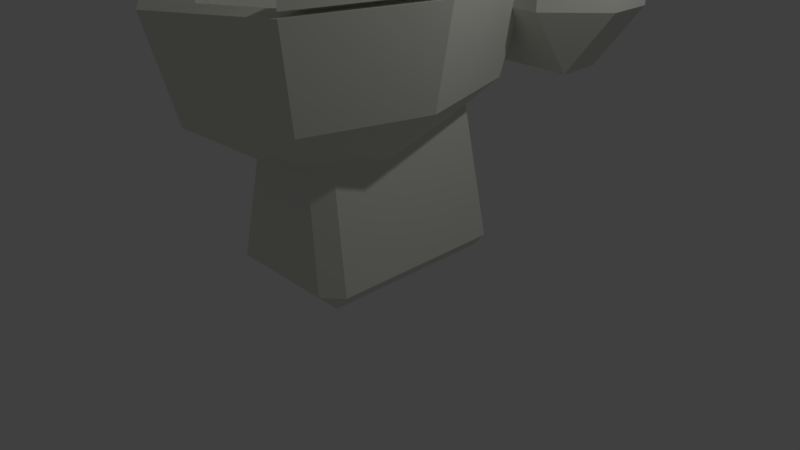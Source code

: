 # Source: Toilet-002.blend  (saved by Blender 2.79.0; exported with 4.5.12 LTS)
import bpy
from mathutils import Matrix  # noqa: F401  (used for matrix-valued properties, if any)

bpy.ops.wm.read_factory_settings(use_empty=True)
scene = bpy.context.scene
scene.name = 'Scene'

# ---- collections
col_collection_1 = bpy.data.collections.new('Collection 1'); scene.collection.children.link(col_collection_1)

# ---- images (referenced by path relative to the original .blend; pixels are not part of the script)
import os
ASSET_DIR = os.environ.get("B2B_ASSET_DIR", "")  # directory of the original .blend (textures are referenced by path, not embedded)
HERE = os.path.dirname(os.path.abspath(__file__))  # packed textures are extracted next to this script under _unpacked/

def load_image(name, relpath, width, height, colorspace="sRGB"):
    """Load a texture the original file referenced (path relative to the .blend, or extracted next to this script)."""
    p = next((c for c in (os.path.join(HERE, relpath), os.path.join(ASSET_DIR, relpath)) if relpath and os.path.exists(c)), "")
    if p:
        img = bpy.data.images.load(p, check_existing=True)
        img.name = name
    else:  # same state as the original file: an image datablock whose file is absent (Cycles renders it pink)
        img = bpy.data.images.new(name, width, height)
        img.source = "FILE"
        img.filepath = "//" + (relpath or name)
    img.colorspace_settings.name = colorspace
    return img
img_toilet_texture_1_png = load_image('Toilet-Texture_1.png', '_unpacked/Toilet-Texture_1.4c3fd01b.png', 256, 256, 'sRGB')

# ---- materials (node trees are filled in below, after node groups)
mat_material = bpy.data.materials.new('Material')
mat_material.alpha_threshold = 0.0
mat_material.roughness = 0.5
mat_material.line_color = (0.0, 0.0, 0.0, 1.0)

# ---- material node trees
mat_material.use_nodes = True; mat_material.node_tree.nodes.clear()
_N = mat_material.node_tree.nodes; _L = mat_material.node_tree.links
n0 = _N.new('ShaderNodeOutputMaterial'); n0.name = 'Material Output'; n0.location = (300, 300)
n1 = _N.new('ShaderNodeBsdfDiffuse'); n1.name = 'Diffuse BSDF'; n1.location = (10, 300)
n2 = _N.new('ShaderNodeTexImage'); n2.name = 'Image Texture'; n2.location = (-180, 300)
n2.width = 140
n2.image = img_toilet_texture_1_png
_L.new(n1.outputs[0], n0.inputs[0])
_L.new(n2.outputs[0], n1.inputs[0])
n0.is_active_output = True

# ---- world
world_world = bpy.data.worlds.new('World'); scene.world = world_world
world_world.color = (0.05088, 0.05088, 0.05088)
world_world.use_sun_shadow = False
world_world.sun_shadow_jitter_overblur = 0.0
world_world.cycles.sampling_method = 'MANUAL'

# ---- cameras
cam_camera = bpy.data.cameras.new('Camera')
cam_camera.clip_end = 100.0
cam_camera.lens = 35.0
cam_camera.sensor_width = 32.0
cam_camera.sensor_height = 18.0
cam_camera.ortho_scale = 7.314
cam_camera.dof.focus_distance = 0.0

# ---- lights
light_lamp = bpy.data.lights.new('Lamp', 'POINT')
light_lamp.transmission_factor = 0.0
light_lamp.cutoff_distance = 30.0
light_lamp.energy = 100.0
light_lamp.shadow_buffer_clip_start = 1.001
light_lamp.shadow_soft_size = 0.1
light_lamp.shadow_maximum_resolution = 0.006
light_lamp.use_absolute_resolution = True

# ---- meshes
me_cube = bpy.data.meshes.new('Cube')
me_cube.from_pydata([(0.929, 1.155, 0.2156), (0.7425, 1.155, -0.001417), (0.7066, 1.375, 0.2181), (0.929, -1.155, 0.2156), (0.7066, -1.375, 0.2181), (0.7425, -1.155, -0.001417), (-0.7066, -1.375, 0.2181), (-0.929, -1.155, 0.2156), (-0.7425, -1.155, -0.001417), (-0.7066, 1.375, 0.2181), (-0.7425, 1.155, -0.001417), (-0.929, 1.155, 0.2156), (0.3856, 1.232, 2.144), (0.5842, 1.035, 2.146), (0.3856, -1.232, 2.049), (0.5842, -1.035, 2.051), (-0.5842, -1.035, 2.051), (-0.3856, -1.232, 2.049), (-0.5842, 1.035, 2.146), (-0.3856, 1.232, 2.144), (-0.4304, -0.9239, 1.478), (-1.038, -1.811, 2.321), (-1.198, -2.043, 3.546), (-0.009175, -1.178, 1.478), (0.7421, 0.5732, 3.513), (0.2507, 0.9575, 2.176), (-0.009175, -2.432, 2.321), (-0.009175, -2.76, 3.546), (1.247, -0.3108, 3.513), (0.6743, -0.3108, 2.478), (0.412, -0.9239, 1.478), (0.8794, -1.605, 3.513), (0.4741, -1.015, 2.478), (-0.009175, 0.581, 1.966), (1.02, -1.811, 2.321), (1.179, -2.043, 3.546), (-0.009175, -2.142, 3.513), (-0.009175, -1.307, 2.478), (0.5865, -0.3102, 1.478), (1.446, -0.3108, 2.321), (-0.8978, -1.605, 3.513), (-0.4924, -1.015, 2.478), (-0.009175, 2.155, 3.546), (1.672, -0.3108, 3.546), (-0.009175, 1.826, 2.321), (-1.266, -0.3108, 3.513), (-0.6926, -0.3108, 2.478), (-0.009175, 0.5693, 1.478), (-0.4304, 0.3035, 1.478), (0.412, 0.3035, 1.478), (1.02, 1.189, 2.321), (-0.7604, 0.5732, 3.513), (-0.269, 0.9575, 2.176), (-1.038, 1.189, 2.321), (-1.198, 1.421, 3.546), (-0.6048, -0.3102, 1.478), (1.179, 1.421, 3.546), (-0.009175, 0.8314, 3.513), (-1.465, -0.3108, 2.321), (-0.009175, 1.12, 2.161), (-1.69, -0.3108, 3.546), (-1.133, 0.7818, 6.145), (-1.133, 1.046, 6.145), (-1.133, 0.7818, 5.88), (-1.133, 1.046, 5.88), (-1.397, 0.7818, 6.145), (-1.397, 1.046, 6.145), (-1.397, 0.7818, 5.88), (-1.397, 1.046, 5.88), (-1.523, 2.946, 3.163), (-1.523, 2.335, 2.34), (-2.134, 2.335, 3.163), (-1.523, 1.761, 2.34), (-1.523, 1.15, 3.163), (-2.134, 1.761, 3.163), (-1.801, 2.513, 6.638), (-1.801, 1.584, 6.638), (1.523, 2.946, 3.163), (2.134, 2.335, 3.163), (1.523, 2.335, 2.34), (1.523, 1.15, 3.163), (1.523, 1.761, 2.34), (2.134, 1.761, 3.163), (1.801, 2.513, 6.638), (1.801, 1.584, 6.638), (-1.328, 1.31, 5.95), (-1.202, 1.31, 5.95), (-1.202, 1.31, 6.075), (-1.328, 1.31, 6.075), (-0.7423, 0.8698, 6.057), (-0.7423, 0.8698, 5.968), (-0.7423, 0.9584, 6.057), (-0.7423, 0.9584, 5.968), (-0.009175, 0.685, 2.478), (-0.4924, 0.3933, 2.478), (0.4741, 0.3933, 2.478), (-0.009175, -0.3108, 2.211), (-1.573, 2.908, 6.289), (-1.523, 2.946, 6.222), (-2.134, 2.335, 6.222), (-2.122, 2.359, 6.289), (-1.523, 1.15, 6.222), (-1.573, 1.188, 6.289), (-2.122, 1.738, 6.289), (-2.134, 1.761, 6.222), (1.523, 2.946, 6.222), (1.573, 2.908, 6.289), (2.122, 2.359, 6.289), (2.134, 2.335, 6.222), (1.573, 1.188, 6.289), (1.523, 1.15, 6.222), (2.134, 1.761, 6.222), (2.122, 1.738, 6.289), (-1.198, -2.043, 3.611), (0.7421, 0.5732, 3.578), (1.247, -0.3108, 3.578), (0.8794, -1.605, 3.578), (1.179, -2.043, 3.611), (-0.8978, -1.605, 3.578), (-0.009175, 1.099, 3.611), (1.672, -0.3108, 3.611), (-1.266, -0.3108, 3.578), (-0.7604, 0.5732, 3.578), (-1.198, 1.05, 3.611), (1.179, 1.05, 3.611), (-0.009175, 0.8314, 3.578), (-1.69, -0.3108, 3.611), (-0.009175, 1.098, 3.71), (-1.198, 1.05, 3.71), (-1.69, -0.3117, 3.71), (0.7421, 0.5723, 3.678), (1.247, -0.3117, 3.678), (0.8794, -1.606, 3.678), (-1.198, -2.043, 3.71), (1.672, -0.3117, 3.71), (-0.8978, -1.606, 3.678), (-1.266, -0.3117, 3.678), (1.179, -2.043, 3.71), (1.179, 1.05, 3.71), (-0.7604, 0.5723, 3.678), (-0.009175, 0.8305, 3.678), (0.8022, 1.249, 3.513), (0.8022, 0.9042, 3.513), (0.8022, 1.177, 3.858), (0.8022, 0.977, 3.858), (1.143, 1.249, 3.513), (1.143, 0.9042, 3.513), (1.143, 1.177, 3.858), (1.143, 0.977, 3.858), (-0.8022, 1.249, 3.513), (-0.8022, 0.9042, 3.513), (-0.8022, 1.177, 3.858), (-0.8022, 0.977, 3.858), (-1.143, 1.249, 3.513), (-1.143, 0.9042, 3.513), (-1.143, 1.177, 3.858), (-1.143, 0.977, 3.858), (-1.507, 2.916, 6.249), (-1.542, 2.909, 6.258), (-2.102, 2.349, 6.258), (-2.087, 2.336, 6.249), (-2.087, 1.76, 6.249), (-2.102, 1.748, 6.258), (-1.542, 1.188, 6.258), (-1.507, 1.18, 6.249), (2.087, 2.336, 6.249), (2.102, 2.349, 6.258), (1.542, 2.909, 6.258), (1.507, 2.916, 6.249), (1.507, 1.18, 6.249), (1.542, 1.188, 6.258), (2.102, 1.748, 6.258), (2.087, 1.76, 6.249)], [], [(12, 2, 9, 19), (1, 5, 8, 10), (7, 16, 18, 11), (4, 14, 17, 6), (0, 1, 2), (3, 4, 5), (6, 7, 8), (9, 10, 11), (0, 3, 5, 1), (1, 10, 9, 2), (2, 12, 13, 0), (4, 6, 8, 5), (3, 15, 14, 4), (7, 11, 10, 8), (6, 17, 16, 7), (11, 18, 19, 9), (0, 13, 15, 3), (95, 29, 28, 24), (53, 54, 42, 44), (33, 25, 59), (48, 53, 44, 47), (58, 60, 54, 53), (96, 29, 95), (29, 32, 31, 28), (55, 58, 53, 48), (96, 32, 29), (32, 37, 36, 31), (20, 21, 58, 55), (21, 22, 60, 58), (96, 37, 32), (37, 41, 40, 36), (23, 26, 21, 20), (26, 27, 22, 21), (96, 41, 37), (41, 46, 45, 40), (30, 34, 26, 23), (34, 35, 27, 26), (51, 45, 46, 94), (38, 39, 34, 30), (39, 43, 35, 34), (96, 46, 41), (49, 50, 39, 38), (57, 51, 94, 93), (50, 56, 43, 39), (96, 94, 46), (44, 42, 56, 50), (33, 59, 52), (47, 44, 50, 49), (51, 57, 42, 54), (45, 51, 54, 60), (57, 24, 56, 42), (40, 45, 60, 22), (36, 40, 22, 27), (31, 36, 27, 35), (24, 28, 43, 56), (28, 31, 35, 43), (79, 81, 72, 70), (109, 112, 84), (68, 67, 65, 66), (102, 109, 84, 76), (73, 101, 104, 74), (75, 76, 84, 83), (69, 70, 71), (72, 73, 74), (98, 69, 71, 99), (110, 101, 73, 80), (77, 78, 79), (80, 81, 82), (112, 107, 83, 84), (110, 80, 82, 111), (98, 105, 77, 69), (70, 72, 74, 71), (102, 76, 103), (71, 74, 104, 99), (97, 100, 75), (77, 105, 108, 78), (108, 111, 82, 78), (106, 83, 107), (81, 79, 78, 82), (69, 77, 79, 70), (80, 73, 72, 81), (76, 75, 100, 103), (66, 65, 61, 62), (61, 63, 90, 89), (64, 63, 67, 68), (62, 64, 86, 87), (61, 65, 67, 63), (91, 89, 90, 92), (66, 62, 87, 88), (64, 68, 85, 86), (68, 66, 88, 85), (64, 62, 91, 92), (62, 61, 89, 91), (63, 64, 92, 90), (52, 59, 93, 94), (25, 33, 96, 95), (59, 25, 95, 93), (33, 52, 94, 96), (159, 162, 103, 100), (163, 170, 109, 102), (110, 111, 172, 169), (99, 104, 161, 160), (105, 98, 157, 168), (101, 110, 169, 164), (111, 108, 165, 172), (106, 97, 75, 83), (166, 167, 106, 107), (108, 105, 168, 165), (158, 159, 100, 97), (104, 101, 164, 161), (170, 171, 112, 109), (171, 166, 107, 112), (162, 163, 102, 103), (167, 158, 97, 106), (122, 123, 119, 125), (121, 126, 123, 122), (125, 119, 124, 114), (118, 113, 126, 121), (114, 124, 120, 115), (115, 120, 117, 116), (139, 140, 127, 128), (136, 139, 128, 129), (140, 130, 138, 127), (135, 136, 129, 133), (130, 131, 134, 138), (131, 132, 137, 134), (118, 121, 136, 135), (116, 117, 137, 132), (119, 123, 128, 127), (122, 125, 140, 139), (113, 118, 135, 133), (123, 126, 129, 128), (124, 119, 127, 138), (114, 115, 131, 130), (125, 114, 130, 140), (117, 120, 134, 137), (115, 116, 132, 131), (120, 124, 138, 134), (121, 122, 139, 136), (126, 113, 133, 129), (141, 142, 144, 143), (143, 144, 148, 147), (147, 148, 146, 145), (148, 144, 142, 146), (149, 151, 152, 150), (151, 155, 156, 152), (155, 153, 154, 156), (156, 154, 150, 152), (24, 57, 93, 95), (166, 171, 172, 165), (170, 163, 164, 169), (158, 167, 168, 157), (162, 159, 160, 161), (171, 170, 169, 172), (167, 166, 165, 168), (163, 162, 161, 164), (159, 158, 157, 160), (98, 99, 160, 157)])
_uv = me_cube.uv_layers.new(name='UVMap')
_uv.uv.foreach_set('vector', [0.4059, 0.8811, 0.4246, 0.9422, 0.3795, 0.9484, 0.3813, 0.8845, 0.4039, 0.5995, 0.4039, 0.5241, 0.4518, 0.5241, 0.4518, 0.5996, 0.03444, 0.8204, 0.09413, 0.8266, 0.09462, 0.8943, 0.03157, 0.8958, 0.3249, 0.9537, 0.3354, 0.8937, 0.3602, 0.8937, 0.3706, 0.9537, 0.4319, 0.9406, 0.4269, 0.9484, 0.4246, 0.9422, 0.424, 0.6559, 0.4234, 0.6487, 0.4306, 0.6559, 0.03529, 0.8132, 0.03444, 0.8204, 0.02788, 0.8201, 0.03188, 0.903, 0.025, 0.8955, 0.03157, 0.8958, 0.424, 0.7314, 0.424, 0.6559, 0.4306, 0.6559, 0.4306, 0.7313, 0.4039, 0.5995, 0.4518, 0.5996, 0.4505, 0.607, 0.4049, 0.607, 0.4246, 0.9422, 0.4059, 0.8811, 0.4124, 0.8795, 0.4319, 0.9406, 0.4049, 0.5172, 0.4505, 0.5173, 0.4518, 0.5241, 0.4039, 0.5241, 0.3176, 0.9529, 0.3288, 0.8929, 0.3354, 0.8937, 0.3249, 0.9537, 0.03444, 0.8204, 0.03157, 0.8958, 0.025, 0.8955, 0.02788, 0.8201, 0.03529, 0.8132, 0.09475, 0.8202, 0.09413, 0.8266, 0.03444, 0.8204, 0.03157, 0.8958, 0.09462, 0.8943, 0.09475, 0.9008, 0.03188, 0.903, 0.424, 0.7314, 0.3611, 0.7274, 0.3641, 0.6598, 0.424, 0.6559, 0.4708, 0.8854, 0.4704, 0.9084, 0.4358, 0.9085, 0.4369, 0.8795, 0.4363, 0.6542, 0.475, 0.6487, 0.4729, 0.6867, 0.4345, 0.6872, 0.9387, 0.04855, 0.9387, 0.14, 0.8781, 0.1375, 0.07865, 0.7644, 0.0889, 0.7985, 0.05133, 0.8093, 0.06323, 0.769, 0.3795, 0.819, 0.4184, 0.8191, 0.4195, 0.8756, 0.3804, 0.868, 0.1545, 0.9317, 0.1757, 0.9257, 0.1757, 0.9496, 0.4704, 0.9084, 0.4708, 0.9314, 0.4366, 0.9507, 0.4358, 0.9085, 0.08948, 0.7467, 0.1154, 0.7552, 0.0889, 0.7985, 0.07865, 0.7644, 0.1545, 0.9317, 0.1633, 0.9053, 0.1757, 0.9257, 0.2923, 0.9196, 0.2915, 0.9351, 0.2558, 0.9343, 0.2573, 0.9058, 0.08948, 0.7258, 0.1154, 0.7043, 0.1154, 0.7552, 0.08948, 0.7467, 0.3804, 0.77, 0.4195, 0.7624, 0.4184, 0.8191, 0.3795, 0.819, 0.1545, 0.9317, 0.1457, 0.9005, 0.1633, 0.9053, 0.2915, 0.9351, 0.2923, 0.9512, 0.2573, 0.9639, 0.2558, 0.9343, 0.07865, 0.7141, 0.0889, 0.6756, 0.1154, 0.7043, 0.08948, 0.7258, 0.4234, 0.8014, 0.4614, 0.8017, 0.4641, 0.8401, 0.4258, 0.8347, 0.1545, 0.9317, 0.1333, 0.914, 0.1457, 0.9005, 0.2271, 0.9153, 0.2266, 0.9383, 0.192, 0.9382, 0.1928, 0.896, 0.06334, 0.7183, 0.05147, 0.6859, 0.0889, 0.6756, 0.07865, 0.7141, 0.4258, 0.7674, 0.4641, 0.7624, 0.4614, 0.8017, 0.4234, 0.8014, 0.1931, 0.9672, 0.192, 0.9382, 0.2266, 0.9383, 0.2271, 0.9613, 0.05251, 0.736, 0.025, 0.7292, 0.05147, 0.6859, 0.06334, 0.7183, 0.192, 0.8354, 0.2309, 0.8354, 0.232, 0.892, 0.193, 0.8845, 0.1545, 0.9317, 0.1333, 0.9379, 0.1333, 0.914, 0.05251, 0.7568, 0.025, 0.7801, 0.025, 0.7292, 0.05251, 0.736, 0.025, 0.9316, 0.026, 0.9069, 0.05986, 0.9156, 0.05874, 0.9316, 0.193, 0.7865, 0.232, 0.7789, 0.2309, 0.8354, 0.192, 0.8354, 0.1545, 0.9317, 0.1457, 0.9582, 0.1333, 0.9379, 0.4345, 0.6872, 0.4729, 0.6867, 0.475, 0.7263, 0.4363, 0.7215, 0.9387, 0.04855, 0.8781, 0.1375, 0.8538, 0.08117, 0.06323, 0.769, 0.05133, 0.8093, 0.025, 0.7801, 0.05251, 0.7568, 0.04607, 0.6153, 0.06712, 0.6301, 0.05543, 0.6717, 0.025, 0.638, 0.03818, 0.583, 0.04607, 0.6153, 0.025, 0.638, 0.025, 0.5792, 0.06712, 0.6301, 0.09273, 0.6287, 0.09881, 0.6592, 0.05543, 0.6717, 0.06104, 0.5456, 0.03818, 0.583, 0.025, 0.5792, 0.05558, 0.5291, 0.09337, 0.5366, 0.06104, 0.5456, 0.05558, 0.5291, 0.09881, 0.5172, 0.1162, 0.5614, 0.09337, 0.5366, 0.09881, 0.5172, 0.1294, 0.5504, 0.09273, 0.6287, 0.1162, 0.6054, 0.1294, 0.6092, 0.09881, 0.6592, 0.1162, 0.6054, 0.1162, 0.5614, 0.1294, 0.5504, 0.1294, 0.6092, 0.1171, 0.9128, 0.09862, 0.9128, 0.09862, 0.8132, 0.1171, 0.8132, 0.06666, 0.9069, 0.07763, 0.9213, 0.06374, 0.9213, 0.3232, 0.2482, 0.3232, 0.2919, 0.2786, 0.2919, 0.2786, 0.2482, 0.1333, 0.8884, 0.1333, 0.7869, 0.1457, 0.7789, 0.1457, 0.8965, 0.3176, 0.8621, 0.3176, 0.7625, 0.3374, 0.7638, 0.3374, 0.8635, 0.1757, 0.8965, 0.1457, 0.8965, 0.1457, 0.7789, 0.1757, 0.7789, 0.3756, 0.8621, 0.3559, 0.889, 0.3559, 0.8635, 0.3373, 0.889, 0.3176, 0.8621, 0.3374, 0.8635, 0.3756, 0.7624, 0.3756, 0.8621, 0.3559, 0.8635, 0.3559, 0.7638, 0.2325, 0.6408, 0.1342, 0.6417, 0.1335, 0.5425, 0.2318, 0.5416, 0.1536, 0.6737, 0.1333, 0.6754, 0.153, 0.6487, 0.3617, 0.5441, 0.3814, 0.5172, 0.3815, 0.5427, 0.4253, 0.8692, 0.4253, 0.8492, 0.4366, 0.844, 0.4366, 0.8744, 0.2325, 0.6408, 0.2318, 0.5416, 0.2519, 0.5437, 0.2526, 0.6429, 0.2519, 0.7735, 0.1536, 0.7732, 0.1536, 0.6737, 0.2519, 0.674, 0.3559, 0.889, 0.3373, 0.889, 0.3374, 0.8635, 0.3559, 0.8635, 0.2391, 0.7795, 0.2491, 0.7921, 0.2378, 0.7973, 0.3559, 0.8635, 0.3374, 0.8635, 0.3374, 0.7638, 0.3559, 0.7638, 0.2391, 0.835, 0.2378, 0.8173, 0.2491, 0.8224, 0.1536, 0.6737, 0.1536, 0.7732, 0.1333, 0.775, 0.1333, 0.6754, 0.4, 0.6424, 0.3815, 0.6424, 0.3815, 0.5427, 0.4, 0.5427, 0.31, 0.9058, 0.31, 0.9204, 0.2962, 0.9177, 0.3814, 0.5172, 0.4, 0.5172, 0.4, 0.5427, 0.3815, 0.5427, 0.2519, 0.674, 0.1536, 0.6737, 0.153, 0.6487, 0.2513, 0.649, 0.2318, 0.5416, 0.1335, 0.5425, 0.1337, 0.5182, 0.232, 0.5172, 0.2491, 0.7921, 0.2491, 0.8224, 0.2378, 0.8173, 0.2378, 0.7973, 0.2591, 0.07478, 0.3036, 0.07488, 0.3036, 0.1187, 0.2591, 0.1186, 0.2141, 0.2476, 0.2584, 0.2478, 0.2421, 0.3131, 0.2273, 0.3131, 0.1486, 0.1185, 0.1042, 0.1188, 0.1042, 0.07506, 0.1486, 0.07478, 0.3434, 0.3579, 0.3879, 0.3579, 0.3762, 0.4023, 0.355, 0.4023, 0.2141, 0.2476, 0.2141, 0.2038, 0.2584, 0.2041, 0.2584, 0.2478, 0.3238, 0.1518, 0.3387, 0.1518, 0.3387, 0.1665, 0.3238, 0.1665, 0.2591, 0.07478, 0.2591, 0.1186, 0.2141, 0.1075, 0.2141, 0.08666, 0.1486, 0.1185, 0.1486, 0.07478, 0.1939, 0.0868, 0.1939, 0.1076, 0.3232, 0.2482, 0.2786, 0.2482, 0.2903, 0.2038, 0.3115, 0.2038, 0.4465, 0.1411, 0.402, 0.1411, 0.4168, 0.07478, 0.4317, 0.07478, 0.2591, 0.1186, 0.3036, 0.1187, 0.288, 0.1839, 0.2731, 0.1839, 0.1042, 0.1188, 0.1486, 0.1185, 0.1351, 0.1842, 0.1203, 0.1843, 0.4091, 0.6354, 0.4039, 0.6269, 0.4175, 0.6267, 0.4269, 0.6425, 0.2409, 0.8835, 0.2513, 0.8934, 0.2513, 0.9236, 0.2359, 0.904, 0.4039, 0.6269, 0.4091, 0.6184, 0.4269, 0.6109, 0.4175, 0.6267, 0.2513, 0.8697, 0.2409, 0.8796, 0.2359, 0.8591, 0.2513, 0.8395, 0.2369, 0.817, 0.2369, 0.7976, 0.2378, 0.7973, 0.2378, 0.8173, 0.1342, 0.6438, 0.2326, 0.6428, 0.2336, 0.6438, 0.1333, 0.6448, 0.2558, 0.7824, 0.2755, 0.7624, 0.2755, 0.764, 0.2568, 0.7829, 0.294, 0.9019, 0.2755, 0.9019, 0.2755, 0.9004, 0.2941, 0.9004, 0.3138, 0.7824, 0.3138, 0.8819, 0.3128, 0.8814, 0.3128, 0.7829, 0.1342, 0.6417, 0.2325, 0.6408, 0.232, 0.6418, 0.1348, 0.6427, 0.2755, 0.7624, 0.294, 0.7624, 0.2941, 0.764, 0.2755, 0.764, 0.1881, 0.7869, 0.1881, 0.8884, 0.1757, 0.8965, 0.1757, 0.7789, 0.1274, 0.7011, 0.1274, 0.6756, 0.1281, 0.6763, 0.1281, 0.7014, 0.294, 0.7624, 0.3138, 0.7824, 0.3128, 0.7829, 0.2941, 0.764, 0.1281, 0.7053, 0.1281, 0.7308, 0.1274, 0.7311, 0.1274, 0.706, 0.2755, 0.9019, 0.2558, 0.8819, 0.2568, 0.8814, 0.2755, 0.9004, 0.1281, 0.735, 0.1281, 0.7605, 0.1274, 0.7608, 0.1274, 0.7357, 0.4244, 0.8689, 0.4244, 0.8495, 0.4253, 0.8492, 0.4253, 0.8692, 0.2369, 0.7976, 0.2381, 0.7795, 0.2391, 0.7795, 0.2378, 0.7973, 0.4567, 0.6177, 0.4572, 0.5182, 0.4582, 0.5172, 0.4577, 0.6187, 0.2735, 0.5967, 0.2581, 0.611, 0.2565, 0.5722, 0.2652, 0.5722, 0.302, 0.6132, 0.302, 0.627, 0.2581, 0.611, 0.2735, 0.5967, 0.2652, 0.5722, 0.2565, 0.5722, 0.2581, 0.5333, 0.2735, 0.5476, 0.3438, 0.6011, 0.3579, 0.6109, 0.302, 0.627, 0.302, 0.6132, 0.2735, 0.5476, 0.2581, 0.5333, 0.302, 0.5172, 0.302, 0.5311, 0.302, 0.5311, 0.302, 0.5172, 0.3579, 0.5333, 0.3438, 0.5431, 0.2728, 0.6791, 0.2644, 0.7036, 0.2558, 0.7036, 0.2573, 0.6648, 0.3013, 0.6625, 0.2728, 0.6791, 0.2573, 0.6648, 0.3013, 0.6487, 0.2644, 0.7036, 0.2728, 0.7282, 0.2573, 0.7424, 0.2558, 0.7036, 0.3431, 0.6746, 0.3013, 0.6625, 0.3013, 0.6487, 0.3572, 0.6648, 0.2728, 0.7282, 0.3013, 0.7447, 0.3013, 0.7585, 0.2573, 0.7424, 0.3013, 0.7447, 0.3431, 0.7326, 0.3572, 0.7424, 0.3013, 0.7585, 0.468, 0.8336, 0.4695, 0.7914, 0.4727, 0.7915, 0.4712, 0.8337, 0.4621, 0.5316, 0.4636, 0.5173, 0.4668, 0.5172, 0.4653, 0.5315, 0.4707, 0.556, 0.4708, 0.5172, 0.474, 0.5172, 0.4738, 0.556, 0.1838, 0.9005, 0.1828, 0.9252, 0.1796, 0.9252, 0.1806, 0.9005, 0.4695, 0.848, 0.468, 0.8336, 0.4712, 0.8337, 0.4727, 0.848, 0.1221, 0.9143, 0.121, 0.8699, 0.1242, 0.8699, 0.1253, 0.9143, 0.4708, 0.5949, 0.4707, 0.556, 0.4738, 0.556, 0.474, 0.5948, 0.4629, 0.6028, 0.4636, 0.5739, 0.4668, 0.5738, 0.4661, 0.6027, 0.1828, 0.9252, 0.1838, 0.9496, 0.1806, 0.9496, 0.1796, 0.9252, 0.1203, 0.7766, 0.1192, 0.72, 0.1224, 0.72, 0.1235, 0.7767, 0.4636, 0.5739, 0.4621, 0.5316, 0.4653, 0.5315, 0.4668, 0.5738, 0.1192, 0.72, 0.1203, 0.6756, 0.1235, 0.6756, 0.1224, 0.72, 0.4695, 0.7914, 0.4688, 0.7624, 0.472, 0.7625, 0.4727, 0.7915, 0.121, 0.8699, 0.1221, 0.8133, 0.1253, 0.8132, 0.1242, 0.8699, 0.4014, 0.3381, 0.3434, 0.3381, 0.3556, 0.2809, 0.3891, 0.2809, 0.1042, 0.3608, 0.1378, 0.3609, 0.1378, 0.4174, 0.1042, 0.4173, 0.336, 0.07478, 0.3696, 0.07478, 0.3818, 0.132, 0.3238, 0.132, 0.1616, 0.2626, 0.1042, 0.2623, 0.1042, 0.2042, 0.1616, 0.2045, 0.3434, 0.261, 0.3556, 0.2038, 0.3891, 0.2038, 0.4014, 0.261, 0.4417, 0.358, 0.4417, 0.4145, 0.4081, 0.4144, 0.4081, 0.3579, 0.2599, 0.333, 0.2721, 0.3902, 0.2141, 0.3902, 0.2263, 0.333, 0.1042, 0.3406, 0.1042, 0.2825, 0.1616, 0.2828, 0.1616, 0.341, 0.026, 0.956, 0.025, 0.9316, 0.05874, 0.9316, 0.05986, 0.9472, 0.9328, 0.3922, 0.9321, 0.33, 0.9357, 0.3294, 0.9367, 0.3927, 0.8779, 0.2798, 0.6178, 0.2795, 0.6182, 0.2751, 0.8772, 0.2751, 0.6212, 0.4401, 0.8785, 0.4419, 0.8779, 0.4464, 0.6218, 0.4448, 0.5709, 0.3305, 0.5725, 0.39, 0.5691, 0.3904, 0.5672, 0.3302, 0.9321, 0.33, 0.8779, 0.2798, 0.8772, 0.2751, 0.9357, 0.3294, 0.8785, 0.4419, 0.9328, 0.3922, 0.9367, 0.3927, 0.8779, 0.4464, 0.6178, 0.2795, 0.5709, 0.3305, 0.5672, 0.3302, 0.6182, 0.2751, 0.5725, 0.39, 0.6212, 0.4401, 0.6218, 0.4448, 0.5691, 0.3904, 0.3138, 0.8819, 0.294, 0.9019, 0.2941, 0.9004, 0.3128, 0.8814])
me_cube.materials.append(mat_material)
me_cube.use_remesh_preserve_volume = False
me_cube.use_remesh_preserve_attributes = False
me_cube.use_mirror_vertex_groups = False
me_cube.update()

# ---- objects
ob_toilet = bpy.data.objects.new('Toilet', me_cube)
ob_lamp = bpy.data.objects.new('Lamp', light_lamp)
ob_camera = bpy.data.objects.new('Camera', cam_camera)

# ---- transforms, parenting, visibility, modifiers, constraints
ob_toilet.location = (0.0, 0.0, 0.0)
ob_toilet.lock_rotations_4d = False
ob_toilet.empty_display_type = 'ARROWS'
ob_toilet.lineart.crease_threshold = 0.0
ob_lamp.location = (4.076, 1.005, 5.904)
ob_lamp.rotation_euler = (0.6503, 0.05522, 1.866)
ob_lamp.lock_rotations_4d = False
ob_lamp.empty_display_type = 'ARROWS'
ob_lamp.color = (0.0, 0.0, 0.0, 0.0)
ob_lamp.hide_viewport = True
ob_lamp.lineart.crease_threshold = 0.0
ob_camera.location = (7.481, -6.508, 5.344)
ob_camera.rotation_euler = (1.109, 0.0, 0.8149)
ob_camera.lock_rotations_4d = False
ob_camera.empty_display_type = 'ARROWS'
ob_camera.color = (0.0, 0.0, 0.0, 0.0)
ob_camera.hide_viewport = True
ob_camera.display_type = 'WIRE'
ob_camera.lineart.crease_threshold = 0.0

# ---- collection membership
col_collection_1.objects.link(ob_toilet)
col_collection_1.objects.link(ob_lamp)
col_collection_1.objects.link(ob_camera)

# ---- scene / render settings (as saved in the file)
scene.camera = ob_camera
scene.frame_start = 1; scene.frame_end = 250; scene.frame_set(1)
scene.render.engine = 'CYCLES'
scene.render.resolution_percentage = 50
scene.render.dither_intensity = 0.0
scene.cycles.use_denoising = False
scene.cycles.samples = 128
scene.cycles.sampling_pattern = 'TABULATED_SOBOL'
scene.cycles.use_adaptive_sampling = False
scene.cycles.use_light_tree = False
scene.cycles.blur_glossy = 0.0
scene.cycles.sample_clamp_indirect = 0.0
scene.view_settings.view_transform = 'Standard'
bpy.context.view_layer.update()
